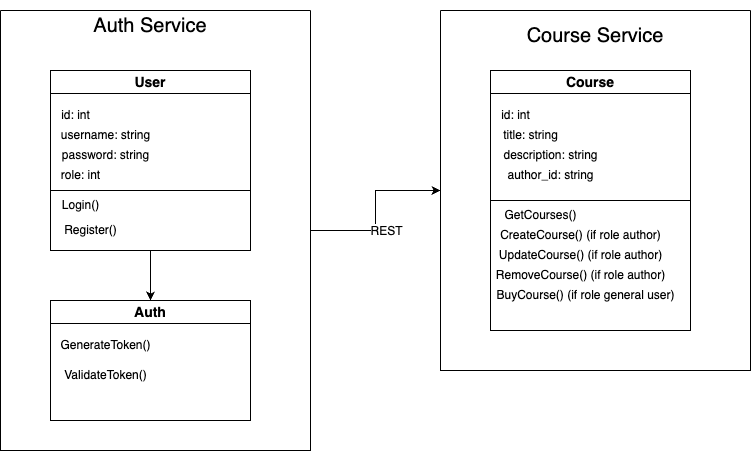

The diagram above was exported from draw.io. Its source (the exported page's mxGraphModel, read from the mxfile embedded in the PNG):
<mxGraphModel dx="810" dy="727" grid="1" gridSize="10" guides="1" tooltips="1" connect="1" arrows="1" fold="1" page="1" pageScale="1" pageWidth="850" pageHeight="1100" math="0" shadow="0">
  <root>
    <mxCell id="0" />
    <mxCell id="1" parent="0" />
    <mxCell id="U0AfZHAITHgjjhp_JbOi-5" value="" style="edgeStyle=orthogonalEdgeStyle;rounded=0;orthogonalLoop=1;jettySize=auto;html=1;" edge="1" parent="1" source="SI9-X_Gs4nDJI9BAQgkF-1" target="U0AfZHAITHgjjhp_JbOi-4">
      <mxGeometry relative="1" as="geometry" />
    </mxCell>
    <mxCell id="SI9-X_Gs4nDJI9BAQgkF-1" value="&lt;font style=&quot;font-size: 14px;&quot;&gt;User&lt;/font&gt;" style="swimlane;whiteSpace=wrap;html=1;" parent="1" vertex="1">
      <mxGeometry x="80" y="80" width="200" height="180" as="geometry">
        <mxRectangle x="80" y="80" width="140" height="30" as="alternateBounds" />
      </mxGeometry>
    </mxCell>
    <mxCell id="SI9-X_Gs4nDJI9BAQgkF-2" value="Auth Service" style="text;html=1;align=center;verticalAlign=middle;whiteSpace=wrap;rounded=0;fontSize=20;" parent="1" vertex="1">
      <mxGeometry x="110" y="10" width="140" height="50" as="geometry" />
    </mxCell>
    <mxCell id="SI9-X_Gs4nDJI9BAQgkF-16" value="" style="edgeStyle=orthogonalEdgeStyle;rounded=0;orthogonalLoop=1;jettySize=auto;html=1;" parent="1" source="SI9-X_Gs4nDJI9BAQgkF-4" target="SI9-X_Gs4nDJI9BAQgkF-12" edge="1">
      <mxGeometry relative="1" as="geometry" />
    </mxCell>
    <mxCell id="U0AfZHAITHgjjhp_JbOi-1" value="&lt;font style=&quot;font-size: 12px;&quot;&gt;REST&lt;/font&gt;" style="edgeLabel;html=1;align=center;verticalAlign=middle;resizable=0;points=[];" vertex="1" connectable="0" parent="SI9-X_Gs4nDJI9BAQgkF-16">
      <mxGeometry x="-0.2615" y="-2" relative="1" as="geometry">
        <mxPoint x="12" y="-2" as="offset" />
      </mxGeometry>
    </mxCell>
    <mxCell id="SI9-X_Gs4nDJI9BAQgkF-4" value="" style="swimlane;startSize=0;" parent="1" vertex="1">
      <mxGeometry x="30" y="20" width="310" height="440" as="geometry" />
    </mxCell>
    <mxCell id="SI9-X_Gs4nDJI9BAQgkF-7" value="username: string" style="text;html=1;align=center;verticalAlign=middle;resizable=0;points=[];autosize=1;strokeColor=none;fillColor=none;" parent="SI9-X_Gs4nDJI9BAQgkF-4" vertex="1">
      <mxGeometry x="50" y="110" width="110" height="30" as="geometry" />
    </mxCell>
    <mxCell id="SI9-X_Gs4nDJI9BAQgkF-10" value="password: string" style="text;html=1;align=center;verticalAlign=middle;resizable=0;points=[];autosize=1;strokeColor=none;fillColor=none;" parent="SI9-X_Gs4nDJI9BAQgkF-4" vertex="1">
      <mxGeometry x="50" y="130" width="110" height="30" as="geometry" />
    </mxCell>
    <mxCell id="SI9-X_Gs4nDJI9BAQgkF-11" value="role&lt;span style=&quot;background-color: initial;&quot;&gt;: int&lt;/span&gt;" style="text;html=1;align=center;verticalAlign=middle;resizable=0;points=[];autosize=1;strokeColor=none;fillColor=none;" parent="SI9-X_Gs4nDJI9BAQgkF-4" vertex="1">
      <mxGeometry x="50" y="150" width="60" height="30" as="geometry" />
    </mxCell>
    <mxCell id="SI9-X_Gs4nDJI9BAQgkF-23" value="id: int" style="text;html=1;align=center;verticalAlign=middle;resizable=0;points=[];autosize=1;strokeColor=none;fillColor=none;" parent="SI9-X_Gs4nDJI9BAQgkF-4" vertex="1">
      <mxGeometry x="50" y="90" width="50" height="30" as="geometry" />
    </mxCell>
    <mxCell id="U0AfZHAITHgjjhp_JbOi-4" value="&lt;span style=&quot;font-size: 14px;&quot;&gt;Auth&lt;/span&gt;" style="swimlane;whiteSpace=wrap;html=1;" vertex="1" parent="SI9-X_Gs4nDJI9BAQgkF-4">
      <mxGeometry x="50" y="290" width="200" height="120" as="geometry">
        <mxRectangle x="80" y="80" width="140" height="30" as="alternateBounds" />
      </mxGeometry>
    </mxCell>
    <mxCell id="U0AfZHAITHgjjhp_JbOi-7" value="Validate&lt;span style=&quot;background-color: transparent; color: light-dark(rgb(0, 0, 0), rgb(255, 255, 255));&quot;&gt;Token()&lt;/span&gt;" style="text;html=1;align=center;verticalAlign=middle;resizable=0;points=[];autosize=1;strokeColor=none;fillColor=none;" vertex="1" parent="U0AfZHAITHgjjhp_JbOi-4">
      <mxGeometry y="60" width="110" height="30" as="geometry" />
    </mxCell>
    <mxCell id="U0AfZHAITHgjjhp_JbOi-6" value="GenerateToken()" style="text;html=1;align=center;verticalAlign=middle;resizable=0;points=[];autosize=1;strokeColor=none;fillColor=none;" vertex="1" parent="U0AfZHAITHgjjhp_JbOi-4">
      <mxGeometry y="30" width="110" height="30" as="geometry" />
    </mxCell>
    <mxCell id="U0AfZHAITHgjjhp_JbOi-9" value="" style="endArrow=none;html=1;rounded=0;" edge="1" parent="SI9-X_Gs4nDJI9BAQgkF-4">
      <mxGeometry width="50" height="50" relative="1" as="geometry">
        <mxPoint x="50" y="180" as="sourcePoint" />
        <mxPoint x="250" y="180" as="targetPoint" />
      </mxGeometry>
    </mxCell>
    <mxCell id="U0AfZHAITHgjjhp_JbOi-11" value="Register()" style="text;html=1;align=center;verticalAlign=middle;resizable=0;points=[];autosize=1;strokeColor=none;fillColor=none;" vertex="1" parent="SI9-X_Gs4nDJI9BAQgkF-4">
      <mxGeometry x="50" y="205" width="80" height="30" as="geometry" />
    </mxCell>
    <mxCell id="U0AfZHAITHgjjhp_JbOi-10" value="Login()" style="text;html=1;align=center;verticalAlign=middle;resizable=0;points=[];autosize=1;strokeColor=none;fillColor=none;" vertex="1" parent="SI9-X_Gs4nDJI9BAQgkF-4">
      <mxGeometry x="50" y="180" width="60" height="30" as="geometry" />
    </mxCell>
    <mxCell id="SI9-X_Gs4nDJI9BAQgkF-12" value="" style="swimlane;startSize=0;" parent="1" vertex="1">
      <mxGeometry x="470" y="20" width="310" height="360" as="geometry" />
    </mxCell>
    <mxCell id="SI9-X_Gs4nDJI9BAQgkF-17" value="Course Service" style="text;html=1;align=center;verticalAlign=middle;whiteSpace=wrap;rounded=0;fontSize=20;" parent="SI9-X_Gs4nDJI9BAQgkF-12" vertex="1">
      <mxGeometry x="85" width="140" height="50" as="geometry" />
    </mxCell>
    <mxCell id="SI9-X_Gs4nDJI9BAQgkF-18" value="&lt;font style=&quot;font-size: 14px;&quot;&gt;Course&lt;/font&gt;" style="swimlane;whiteSpace=wrap;html=1;startSize=23;" parent="SI9-X_Gs4nDJI9BAQgkF-12" vertex="1">
      <mxGeometry x="50" y="60" width="200" height="260" as="geometry">
        <mxRectangle x="80" y="80" width="140" height="30" as="alternateBounds" />
      </mxGeometry>
    </mxCell>
    <mxCell id="SI9-X_Gs4nDJI9BAQgkF-19" value="title: string" style="text;html=1;align=center;verticalAlign=middle;resizable=0;points=[];autosize=1;strokeColor=none;fillColor=none;" parent="SI9-X_Gs4nDJI9BAQgkF-18" vertex="1">
      <mxGeometry y="50" width="80" height="30" as="geometry" />
    </mxCell>
    <mxCell id="SI9-X_Gs4nDJI9BAQgkF-20" value="description: string" style="text;html=1;align=center;verticalAlign=middle;resizable=0;points=[];autosize=1;strokeColor=none;fillColor=none;" parent="SI9-X_Gs4nDJI9BAQgkF-18" vertex="1">
      <mxGeometry y="70" width="120" height="30" as="geometry" />
    </mxCell>
    <mxCell id="SI9-X_Gs4nDJI9BAQgkF-21" value="author_id: string" style="text;html=1;align=center;verticalAlign=middle;resizable=0;points=[];autosize=1;strokeColor=none;fillColor=none;" parent="SI9-X_Gs4nDJI9BAQgkF-18" vertex="1">
      <mxGeometry x="5" y="90" width="110" height="30" as="geometry" />
    </mxCell>
    <mxCell id="SI9-X_Gs4nDJI9BAQgkF-22" value="id: int" style="text;html=1;align=center;verticalAlign=middle;resizable=0;points=[];autosize=1;strokeColor=none;fillColor=none;" parent="SI9-X_Gs4nDJI9BAQgkF-18" vertex="1">
      <mxGeometry y="30" width="50" height="30" as="geometry" />
    </mxCell>
    <mxCell id="U0AfZHAITHgjjhp_JbOi-14" value="" style="endArrow=none;html=1;rounded=0;" edge="1" parent="SI9-X_Gs4nDJI9BAQgkF-18">
      <mxGeometry width="50" height="50" relative="1" as="geometry">
        <mxPoint y="130" as="sourcePoint" />
        <mxPoint x="200" y="130" as="targetPoint" />
      </mxGeometry>
    </mxCell>
    <mxCell id="U0AfZHAITHgjjhp_JbOi-15" value="GetCourses()" style="text;html=1;align=center;verticalAlign=middle;resizable=0;points=[];autosize=1;strokeColor=none;fillColor=none;" vertex="1" parent="SI9-X_Gs4nDJI9BAQgkF-18">
      <mxGeometry y="130" width="100" height="30" as="geometry" />
    </mxCell>
    <mxCell id="U0AfZHAITHgjjhp_JbOi-16" value="CreateCourse() (if role author)" style="text;html=1;align=center;verticalAlign=middle;resizable=0;points=[];autosize=1;strokeColor=none;fillColor=none;" vertex="1" parent="SI9-X_Gs4nDJI9BAQgkF-18">
      <mxGeometry y="150" width="180" height="30" as="geometry" />
    </mxCell>
    <mxCell id="U0AfZHAITHgjjhp_JbOi-17" value="Update&lt;span style=&quot;background-color: transparent; color: light-dark(rgb(0, 0, 0), rgb(255, 255, 255));&quot;&gt;Course() (if role author)&lt;/span&gt;" style="text;html=1;align=center;verticalAlign=middle;resizable=0;points=[];autosize=1;strokeColor=none;fillColor=none;" vertex="1" parent="SI9-X_Gs4nDJI9BAQgkF-18">
      <mxGeometry x="-5" y="170" width="190" height="30" as="geometry" />
    </mxCell>
    <mxCell id="U0AfZHAITHgjjhp_JbOi-18" value="Remove&lt;span style=&quot;background-color: transparent; color: light-dark(rgb(0, 0, 0), rgb(255, 255, 255));&quot;&gt;Course() (if role author)&lt;/span&gt;" style="text;html=1;align=center;verticalAlign=middle;resizable=0;points=[];autosize=1;strokeColor=none;fillColor=none;" vertex="1" parent="SI9-X_Gs4nDJI9BAQgkF-18">
      <mxGeometry x="-5" y="190" width="190" height="30" as="geometry" />
    </mxCell>
    <mxCell id="U0AfZHAITHgjjhp_JbOi-19" value="&lt;span style=&quot;background-color: transparent; color: light-dark(rgb(0, 0, 0), rgb(255, 255, 255));&quot;&gt;BuyCourse() (if role general user)&lt;/span&gt;" style="text;html=1;align=center;verticalAlign=middle;resizable=0;points=[];autosize=1;strokeColor=none;fillColor=none;" vertex="1" parent="SI9-X_Gs4nDJI9BAQgkF-18">
      <mxGeometry x="-5" y="210" width="200" height="30" as="geometry" />
    </mxCell>
  </root>
</mxGraphModel>